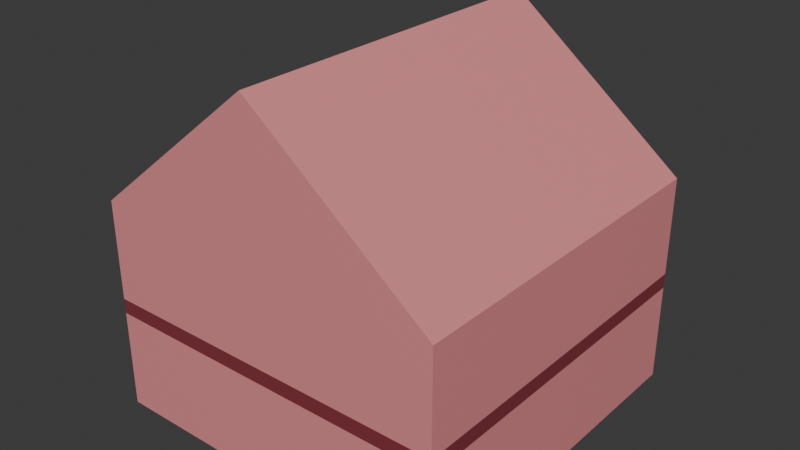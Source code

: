 # Source: Building-Residential-House.blend  (saved by Blender 4.3.34; exported with 4.5.12 LTS)
import bpy
from mathutils import Matrix  # noqa: F401  (used for matrix-valued properties, if any)

bpy.ops.wm.read_factory_settings(use_empty=True)
scene = bpy.context.scene
scene.name = 'Scene'

# ---- collections
col_collection = bpy.data.collections.new('Collection'); scene.collection.children.link(col_collection)

# ---- materials (node trees are filled in below, after node groups)
mat_building_red = bpy.data.materials.new('Building-red')
mat_building_red.alpha_threshold = 0.0
mat_building_red.roughness = 0.5
mat_building_red.line_color = (0.0, 0.0, 0.0, 1.0)
mat_building_maroon = bpy.data.materials.new('Building-maroon')

# ---- material node trees
mat_building_red.use_nodes = True; mat_building_red.node_tree.nodes.clear()
_N = mat_building_red.node_tree.nodes; _L = mat_building_red.node_tree.links
n0 = _N.new('ShaderNodeOutputMaterial'); n0.name = 'Material Output'; n0.location = (300, 300)
n1 = _N.new('ShaderNodeBsdfPrincipled'); n1.name = 'Principled BSDF'; n1.location = (10, 300)
n1.inputs[0].default_value = (0.8002, 0.2694, 0.2832, 1.0)
n1.inputs[3].default_value = 1.45
_L.new(n1.outputs[0], n0.inputs[0])
n0.is_active_output = True
mat_building_maroon.use_nodes = True; mat_building_maroon.node_tree.nodes.clear()
_N = mat_building_maroon.node_tree.nodes; _L = mat_building_maroon.node_tree.links
n0 = _N.new('ShaderNodeBsdfPrincipled'); n0.name = 'Principled BSDF'; n0.location = (10, 300)
n0.inputs[0].default_value = (0.2361, 0.0361, 0.04985, 1.0)
n1 = _N.new('ShaderNodeOutputMaterial'); n1.name = 'Material Output'; n1.location = (300, 300)
_L.new(n0.outputs[0], n1.inputs[0])
n1.is_active_output = True

# ---- world
world_world = bpy.data.worlds.new('World'); scene.world = world_world
world_world.use_nodes = True; world_world.node_tree.nodes.clear()
_N = world_world.node_tree.nodes; _L = world_world.node_tree.links
n0 = _N.new('ShaderNodeOutputWorld'); n0.name = 'World Output'; n0.location = (300, 300)
n1 = _N.new('ShaderNodeBackground'); n1.name = 'Background'; n1.location = (10, 300)
n1.inputs[0].default_value = (0.05088, 0.05088, 0.05088, 1.0)
_L.new(n1.outputs[0], n0.inputs[0])
n0.is_active_output = True
world_world.color = (0.05088, 0.05088, 0.05088)
world_world.sun_shadow_jitter_overblur = 0.0

# ---- meshes
me_cube = bpy.data.meshes.new('Cube')
me_cube.from_pydata([(5.0, 5.0, 6.0), (5.0, 5.0, 0.0), (5.0, -5.0, 6.0), (5.0, -5.0, 0.0), (-5.0, 5.0, 6.0), (-5.0, 5.0, 0.0), (-5.0, -5.0, 6.0), (-5.0, -5.0, 0.0), (-0.07894, -5.0, 10.0), (-0.07894, 5.0, 10.0), (5.0, 5.0, 3.212), (5.0, 5.0, 2.788), (5.0, -5.0, 3.212), (5.0, -5.0, 2.788), (-5.0, -5.0, 2.788), (-5.0, -5.0, 3.212), (-5.0, 5.0, 3.212), (-5.0, 5.0, 2.788)], [], [(0, 9, 8, 2), (3, 13, 14, 7), (15, 6, 4, 16), (5, 1, 3, 7), (10, 0, 2, 12), (5, 17, 11, 1), (1, 11, 13, 3), (8, 9, 4, 6), (11, 10, 12, 13), (7, 14, 17, 5), (14, 15, 16, 17), (15, 12, 2, 8, 6), (14, 13, 12, 15), (11, 17, 16, 10), (10, 16, 4, 9, 0)])
me_cube.polygons.foreach_set('material_index', [0, 0, 0, 0, 0, 0, 0, 0, 1, 0, 1, 0, 1, 1, 0])
_uv = me_cube.uv_layers.new(name='UVMap')
_uv.uv.foreach_set('vector', [0.625, 0.5, 0.7572, 0.5, 0.7467, 0.75, 0.625, 0.75, 0.375, 0.75, 0.4583, 0.75, 0.4583, 1.0, 0.375, 1.0, 0.5417, 0.0, 0.625, 0.0, 0.625, 0.25, 0.5417, 0.25, 0.125, 0.5, 0.375, 0.5, 0.375, 0.75, 0.125, 0.75, 0.5417, 0.5, 0.625, 0.5, 0.625, 0.75, 0.5417, 0.75, 0.375, 0.25, 0.4583, 0.25, 0.4583, 0.5, 0.375, 0.5, 0.375, 0.5, 0.4583, 0.5, 0.4583, 0.75, 0.375, 0.75, 0.7467, 0.75, 0.7572, 0.5, 0.875, 0.5, 0.875, 0.75, 0.4583, 0.5, 0.5417, 0.5, 0.5417, 0.75, 0.4583, 0.75, 0.375, 0.0, 0.4583, 0.0, 0.4583, 0.25, 0.375, 0.25, 0.4583, 0.0, 0.5417, 0.0, 0.5417, 0.25, 0.4583, 0.25, 0.5417, 1.0, 0.5417, 0.75, 0.625, 0.75, 0.625, 0.8717, 0.625, 1.0, 0.4583, 1.0, 0.4583, 0.75, 0.5417, 0.75, 0.5417, 1.0, 0.4583, 0.5, 0.4583, 0.25, 0.5417, 0.25, 0.5417, 0.5, 0.5417, 0.5, 0.5417, 0.25, 0.625, 0.25, 0.625, 0.3678, 0.625, 0.5])
me_cube.materials.append(mat_building_red)
me_cube.materials.append(mat_building_maroon)
me_cube.use_mirror_vertex_groups = False
me_cube.update()

# ---- objects
ob_cube = bpy.data.objects.new('Cube', me_cube)

# ---- transforms, parenting, visibility, modifiers, constraints
ob_cube.location = (0.0, 0.0, 0.0)
ob_cube.lock_rotations_4d = False
ob_cube.empty_display_type = 'ARROWS'
ob_cube.lineart.crease_threshold = 0.0

# ---- collection membership
col_collection.objects.link(ob_cube)

# ---- scene / render settings (as saved in the file)
scene.frame_start = 1; scene.frame_end = 250; scene.frame_set(1)
scene.render.engine = 'BLENDER_EEVEE_NEXT'
bpy.context.view_layer.update()

# ---- added for rendering (the .blend has no active camera and no usable light): camera, sun
cam_auto = bpy.data.cameras.new('AutoCamera')
cam_auto.lens = 50.0
cam_auto.sensor_width = 36.0
cam_auto.clip_end = 1000.0
ob_auto_camera = bpy.data.objects.new('AutoCamera', cam_auto)
scene.collection.objects.link(ob_auto_camera)
ob_auto_camera.location = (16.0254, -19.2304, 17.8203)
ob_auto_camera.rotation_euler = (1.09748, -7.21219e-08, 0.694738)
scene.camera = ob_auto_camera
light_auto_sun = bpy.data.lights.new('AutoSun', 'SUN')
light_auto_sun.energy = 3.0
light_auto_sun.angle = 0.0523599
ob_auto_sun = bpy.data.objects.new('AutoSun', light_auto_sun)
scene.collection.objects.link(ob_auto_sun)
ob_auto_sun.rotation_euler = (0.872665, 0.174533, 0.523599)
bpy.context.view_layer.update()
